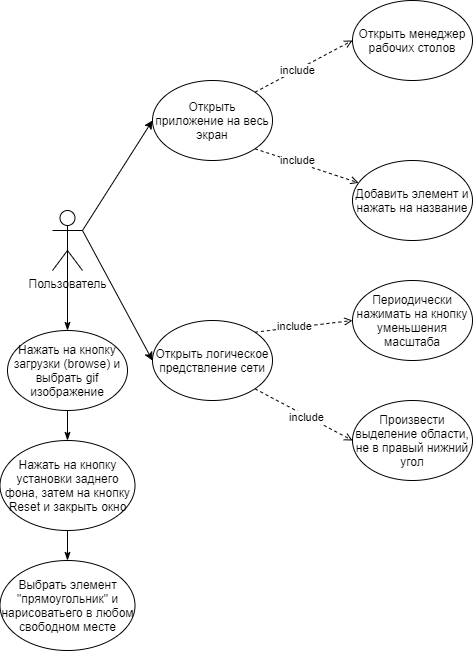

The diagram above was exported from draw.io. Its source (the exported page's mxGraphModel, read from the mxfile embedded in the PNG):
<mxGraphModel dx="1185" dy="685" grid="1" gridSize="10" guides="1" tooltips="1" connect="1" arrows="1" fold="1" page="1" pageScale="1" pageWidth="850" pageHeight="1100" math="0" shadow="0">
  <root>
    <mxCell id="0" />
    <mxCell id="1" parent="0" />
    <mxCell id="MxibAn_TPhcV2HsF2pcf-5" style="rounded=0;orthogonalLoop=1;jettySize=auto;html=1;exitX=1;exitY=0.3333333333333333;exitDx=0;exitDy=0;exitPerimeter=0;entryX=0;entryY=0.5;entryDx=0;entryDy=0;" edge="1" parent="1" source="MxibAn_TPhcV2HsF2pcf-1" target="MxibAn_TPhcV2HsF2pcf-3">
      <mxGeometry relative="1" as="geometry" />
    </mxCell>
    <mxCell id="MxibAn_TPhcV2HsF2pcf-13" style="edgeStyle=none;rounded=0;orthogonalLoop=1;jettySize=auto;html=1;exitX=1;exitY=0.3333333333333333;exitDx=0;exitDy=0;exitPerimeter=0;entryX=0;entryY=0.5;entryDx=0;entryDy=0;endArrow=classic;endFill=1;strokeWidth=1;" edge="1" parent="1" source="MxibAn_TPhcV2HsF2pcf-1" target="MxibAn_TPhcV2HsF2pcf-11">
      <mxGeometry relative="1" as="geometry" />
    </mxCell>
    <mxCell id="MxibAn_TPhcV2HsF2pcf-24" style="edgeStyle=none;rounded=0;orthogonalLoop=1;jettySize=auto;html=1;exitX=0.5;exitY=0.5;exitDx=0;exitDy=0;exitPerimeter=0;endArrow=classicThin;endFill=1;strokeWidth=1;" edge="1" parent="1" source="MxibAn_TPhcV2HsF2pcf-1" target="MxibAn_TPhcV2HsF2pcf-23">
      <mxGeometry relative="1" as="geometry" />
    </mxCell>
    <mxCell id="MxibAn_TPhcV2HsF2pcf-1" value="Пользователь" style="shape=umlActor;verticalLabelPosition=bottom;verticalAlign=top;html=1;outlineConnect=0;" vertex="1" parent="1">
      <mxGeometry x="180" y="330" width="30" height="60" as="geometry" />
    </mxCell>
    <mxCell id="MxibAn_TPhcV2HsF2pcf-7" style="edgeStyle=none;rounded=0;orthogonalLoop=1;jettySize=auto;html=1;exitX=1;exitY=1;exitDx=0;exitDy=0;entryX=0;entryY=0.5;entryDx=0;entryDy=0;dashed=1;endArrow=open;endFill=0;strokeWidth=1;" edge="1" parent="1" source="MxibAn_TPhcV2HsF2pcf-3" target="MxibAn_TPhcV2HsF2pcf-6">
      <mxGeometry relative="1" as="geometry" />
    </mxCell>
    <mxCell id="MxibAn_TPhcV2HsF2pcf-21" value="include" style="edgeLabel;html=1;align=center;verticalAlign=middle;resizable=0;points=[];" vertex="1" connectable="0" parent="MxibAn_TPhcV2HsF2pcf-7">
      <mxGeometry x="0.2172" relative="1" as="geometry">
        <mxPoint x="-8.58" y="-3.5100000000000016" as="offset" />
      </mxGeometry>
    </mxCell>
    <mxCell id="MxibAn_TPhcV2HsF2pcf-9" style="edgeStyle=none;rounded=0;orthogonalLoop=1;jettySize=auto;html=1;exitX=1;exitY=0;exitDx=0;exitDy=0;entryX=0;entryY=0.5;entryDx=0;entryDy=0;dashed=1;endArrow=open;endFill=0;strokeWidth=1;" edge="1" parent="1" source="MxibAn_TPhcV2HsF2pcf-3" target="MxibAn_TPhcV2HsF2pcf-8">
      <mxGeometry relative="1" as="geometry" />
    </mxCell>
    <mxCell id="MxibAn_TPhcV2HsF2pcf-20" value="include" style="edgeLabel;html=1;align=center;verticalAlign=middle;resizable=0;points=[];" vertex="1" connectable="0" parent="MxibAn_TPhcV2HsF2pcf-9">
      <mxGeometry x="-0.2988" y="-2" relative="1" as="geometry">
        <mxPoint x="4.55" y="-4.03" as="offset" />
      </mxGeometry>
    </mxCell>
    <mxCell id="MxibAn_TPhcV2HsF2pcf-3" value="Открыть логическое предствление сети" style="ellipse;whiteSpace=wrap;html=1;" vertex="1" parent="1">
      <mxGeometry x="280" y="440" width="120" height="80" as="geometry" />
    </mxCell>
    <mxCell id="MxibAn_TPhcV2HsF2pcf-6" value="Произвести выделение области, не в правый нижний угол" style="ellipse;whiteSpace=wrap;html=1;" vertex="1" parent="1">
      <mxGeometry x="480" y="520" width="120" height="80" as="geometry" />
    </mxCell>
    <mxCell id="MxibAn_TPhcV2HsF2pcf-8" value="Периодически нажимать на кнопку уменьшения масштаба" style="ellipse;whiteSpace=wrap;html=1;" vertex="1" parent="1">
      <mxGeometry x="480" y="400" width="120" height="80" as="geometry" />
    </mxCell>
    <mxCell id="MxibAn_TPhcV2HsF2pcf-15" style="edgeStyle=none;rounded=0;orthogonalLoop=1;jettySize=auto;html=1;exitX=1;exitY=1;exitDx=0;exitDy=0;endArrow=open;endFill=0;strokeWidth=1;dashed=1;" edge="1" parent="1" source="MxibAn_TPhcV2HsF2pcf-11" target="MxibAn_TPhcV2HsF2pcf-14">
      <mxGeometry relative="1" as="geometry" />
    </mxCell>
    <mxCell id="MxibAn_TPhcV2HsF2pcf-19" value="include&lt;br&gt;" style="edgeLabel;html=1;align=center;verticalAlign=middle;resizable=0;points=[];" vertex="1" connectable="0" parent="MxibAn_TPhcV2HsF2pcf-15">
      <mxGeometry x="-0.2411" y="1" relative="1" as="geometry">
        <mxPoint x="2.67" y="-0.33" as="offset" />
      </mxGeometry>
    </mxCell>
    <mxCell id="MxibAn_TPhcV2HsF2pcf-17" style="edgeStyle=none;rounded=0;orthogonalLoop=1;jettySize=auto;html=1;exitX=1;exitY=0;exitDx=0;exitDy=0;entryX=0;entryY=0.5;entryDx=0;entryDy=0;dashed=1;endArrow=open;endFill=0;strokeWidth=1;" edge="1" parent="1" source="MxibAn_TPhcV2HsF2pcf-11" target="MxibAn_TPhcV2HsF2pcf-16">
      <mxGeometry relative="1" as="geometry" />
    </mxCell>
    <mxCell id="MxibAn_TPhcV2HsF2pcf-22" value="include" style="edgeLabel;html=1;align=center;verticalAlign=middle;resizable=0;points=[];" vertex="1" connectable="0" parent="MxibAn_TPhcV2HsF2pcf-17">
      <mxGeometry x="-0.2039" y="-2" relative="1" as="geometry">
        <mxPoint x="2.6100000000000003" y="-2.8000000000000003" as="offset" />
      </mxGeometry>
    </mxCell>
    <mxCell id="MxibAn_TPhcV2HsF2pcf-11" value="Открыть приложение на весь экран" style="ellipse;whiteSpace=wrap;html=1;" vertex="1" parent="1">
      <mxGeometry x="280" y="200" width="120" height="80" as="geometry" />
    </mxCell>
    <mxCell id="MxibAn_TPhcV2HsF2pcf-14" value="Добавить элемент и нажать на название" style="ellipse;whiteSpace=wrap;html=1;" vertex="1" parent="1">
      <mxGeometry x="480" y="280" width="120" height="80" as="geometry" />
    </mxCell>
    <mxCell id="MxibAn_TPhcV2HsF2pcf-16" value="Открыть менеджер рабочих столов" style="ellipse;whiteSpace=wrap;html=1;" vertex="1" parent="1">
      <mxGeometry x="480" y="120" width="120" height="80" as="geometry" />
    </mxCell>
    <mxCell id="MxibAn_TPhcV2HsF2pcf-26" style="edgeStyle=none;rounded=0;orthogonalLoop=1;jettySize=auto;html=1;exitX=0.5;exitY=1;exitDx=0;exitDy=0;endArrow=classicThin;endFill=1;strokeWidth=1;" edge="1" parent="1" source="MxibAn_TPhcV2HsF2pcf-23" target="MxibAn_TPhcV2HsF2pcf-25">
      <mxGeometry relative="1" as="geometry" />
    </mxCell>
    <mxCell id="MxibAn_TPhcV2HsF2pcf-23" value="Нажать на кнопку загрузки (browse) и выбрать gif изображение" style="ellipse;whiteSpace=wrap;html=1;" vertex="1" parent="1">
      <mxGeometry x="135" y="450" width="120" height="80" as="geometry" />
    </mxCell>
    <mxCell id="MxibAn_TPhcV2HsF2pcf-29" style="edgeStyle=none;rounded=0;orthogonalLoop=1;jettySize=auto;html=1;exitX=0.5;exitY=1;exitDx=0;exitDy=0;endArrow=classicThin;endFill=1;strokeWidth=1;" edge="1" parent="1" source="MxibAn_TPhcV2HsF2pcf-25" target="MxibAn_TPhcV2HsF2pcf-28">
      <mxGeometry relative="1" as="geometry" />
    </mxCell>
    <mxCell id="MxibAn_TPhcV2HsF2pcf-25" value="Нажать на кнопку установки заднего фона, затем на кнопку Reset и закрыть окно" style="ellipse;whiteSpace=wrap;html=1;" vertex="1" parent="1">
      <mxGeometry x="127.5" y="560" width="135" height="90" as="geometry" />
    </mxCell>
    <mxCell id="MxibAn_TPhcV2HsF2pcf-28" value="Выбрать элемент &quot;прямоугольник&quot; и нарисоватьего в любом свободном месте" style="ellipse;whiteSpace=wrap;html=1;" vertex="1" parent="1">
      <mxGeometry x="127.5" y="680" width="135" height="90" as="geometry" />
    </mxCell>
  </root>
</mxGraphModel>